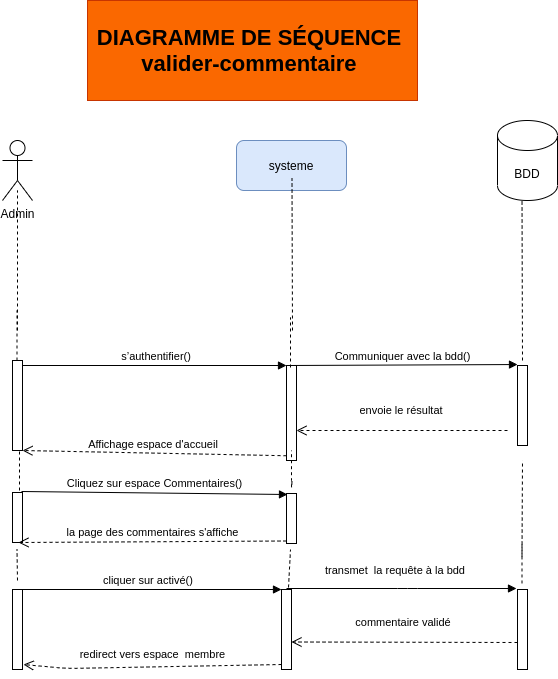

The diagram above was exported from draw.io. Its source (the exported page's mxGraphModel, read from the mxfile embedded in the PNG):
<mxGraphModel dx="868" dy="363" grid="1" gridSize="10" guides="1" tooltips="1" connect="1" arrows="1" fold="1" page="1" pageScale="1" pageWidth="827" pageHeight="1169" math="0" shadow="0">
  <root>
    <mxCell id="J3lrXKND8UyyrJJMsOzy-0" />
    <mxCell id="J3lrXKND8UyyrJJMsOzy-1" parent="J3lrXKND8UyyrJJMsOzy-0" />
    <mxCell id="J3lrXKND8UyyrJJMsOzy-2" value="&lt;font style=&quot;font-size: 22px&quot;&gt;&lt;b&gt;DIAGRAMME DE SÉQUENCE&amp;nbsp;&lt;br&gt;valider-commentaire&amp;nbsp;&lt;br&gt;&lt;/b&gt;&lt;/font&gt;" style="text;html=1;strokeColor=#C73500;fillColor=#fa6800;align=center;verticalAlign=middle;whiteSpace=wrap;rounded=0;fontColor=#000000;" parent="J3lrXKND8UyyrJJMsOzy-1" vertex="1">
      <mxGeometry x="210" y="20" width="330" height="100" as="geometry" />
    </mxCell>
    <mxCell id="J3lrXKND8UyyrJJMsOzy-4" value="systeme" style="rounded=1;whiteSpace=wrap;html=1;fillColor=#dae8fc;strokeColor=#6c8ebf;" parent="J3lrXKND8UyyrJJMsOzy-1" vertex="1">
      <mxGeometry x="359" y="160" width="110" height="50" as="geometry" />
    </mxCell>
    <mxCell id="J3lrXKND8UyyrJJMsOzy-6" value="" style="endArrow=none;dashed=1;html=1;entryX=0.5;entryY=1;entryDx=0;entryDy=0;" parent="J3lrXKND8UyyrJJMsOzy-1" edge="1">
      <mxGeometry width="50" height="50" relative="1" as="geometry">
        <mxPoint x="140" y="350" as="sourcePoint" />
        <mxPoint x="140" y="210" as="targetPoint" />
      </mxGeometry>
    </mxCell>
    <mxCell id="J3lrXKND8UyyrJJMsOzy-7" value="" style="endArrow=none;dashed=1;html=1;entryX=0.5;entryY=1;entryDx=0;entryDy=0;" parent="J3lrXKND8UyyrJJMsOzy-1" edge="1">
      <mxGeometry width="50" height="50" relative="1" as="geometry">
        <mxPoint x="415" y="350" as="sourcePoint" />
        <mxPoint x="414.5" y="198" as="targetPoint" />
      </mxGeometry>
    </mxCell>
    <mxCell id="J3lrXKND8UyyrJJMsOzy-8" value="" style="endArrow=none;dashed=1;html=1;entryX=0.5;entryY=1;entryDx=0;entryDy=0;" parent="J3lrXKND8UyyrJJMsOzy-1" edge="1">
      <mxGeometry width="50" height="50" relative="1" as="geometry">
        <mxPoint x="645" y="380" as="sourcePoint" />
        <mxPoint x="644.5" y="210" as="targetPoint" />
      </mxGeometry>
    </mxCell>
    <mxCell id="J3lrXKND8UyyrJJMsOzy-12" value="" style="html=1;points=[];perimeter=orthogonalPerimeter;" parent="J3lrXKND8UyyrJJMsOzy-1" vertex="1">
      <mxGeometry x="135" y="380" width="10" height="90" as="geometry" />
    </mxCell>
    <mxCell id="J3lrXKND8UyyrJJMsOzy-13" value="" style="html=1;points=[];perimeter=orthogonalPerimeter;" parent="J3lrXKND8UyyrJJMsOzy-1" vertex="1">
      <mxGeometry x="409" y="385" width="10" height="95" as="geometry" />
    </mxCell>
    <mxCell id="J3lrXKND8UyyrJJMsOzy-14" value="&amp;nbsp;s’authentifier()" style="html=1;verticalAlign=bottom;endArrow=block;entryX=0;entryY=0;" parent="J3lrXKND8UyyrJJMsOzy-1" source="J3lrXKND8UyyrJJMsOzy-12" target="J3lrXKND8UyyrJJMsOzy-13" edge="1">
      <mxGeometry relative="1" as="geometry">
        <mxPoint x="334" y="385" as="sourcePoint" />
      </mxGeometry>
    </mxCell>
    <mxCell id="J3lrXKND8UyyrJJMsOzy-15" value="Affichage espace d'accueil&amp;nbsp;" style="html=1;verticalAlign=bottom;endArrow=open;dashed=1;endSize=8;exitX=0;exitY=0.95;" parent="J3lrXKND8UyyrJJMsOzy-1" source="J3lrXKND8UyyrJJMsOzy-13" target="J3lrXKND8UyyrJJMsOzy-12" edge="1">
      <mxGeometry relative="1" as="geometry">
        <mxPoint x="334" y="461" as="targetPoint" />
      </mxGeometry>
    </mxCell>
    <mxCell id="J3lrXKND8UyyrJJMsOzy-22" value="" style="endArrow=none;dashed=1;html=1;entryX=0.5;entryY=1;entryDx=0;entryDy=0;" parent="J3lrXKND8UyyrJJMsOzy-1" edge="1">
      <mxGeometry width="50" height="50" relative="1" as="geometry">
        <mxPoint x="139.5" y="380" as="sourcePoint" />
        <mxPoint x="139.5" y="330" as="targetPoint" />
      </mxGeometry>
    </mxCell>
    <mxCell id="J3lrXKND8UyyrJJMsOzy-23" value="" style="endArrow=none;dashed=1;html=1;entryX=0.5;entryY=1;entryDx=0;entryDy=0;" parent="J3lrXKND8UyyrJJMsOzy-1" edge="1">
      <mxGeometry width="50" height="50" relative="1" as="geometry">
        <mxPoint x="413" y="387" as="sourcePoint" />
        <mxPoint x="413" y="337" as="targetPoint" />
      </mxGeometry>
    </mxCell>
    <mxCell id="J3lrXKND8UyyrJJMsOzy-24" value="" style="html=1;points=[];perimeter=orthogonalPerimeter;" parent="J3lrXKND8UyyrJJMsOzy-1" vertex="1">
      <mxGeometry x="135" y="512" width="10" height="50" as="geometry" />
    </mxCell>
    <mxCell id="J3lrXKND8UyyrJJMsOzy-25" value="" style="html=1;points=[];perimeter=orthogonalPerimeter;" parent="J3lrXKND8UyyrJJMsOzy-1" vertex="1">
      <mxGeometry x="409" y="513" width="10" height="50" as="geometry" />
    </mxCell>
    <mxCell id="J3lrXKND8UyyrJJMsOzy-26" value="Cliquez sur espace Commentaires()" style="html=1;verticalAlign=bottom;endArrow=block;exitX=0.9;exitY=-0.02;exitDx=0;exitDy=0;exitPerimeter=0;" parent="J3lrXKND8UyyrJJMsOzy-1" source="J3lrXKND8UyyrJJMsOzy-24" edge="1">
      <mxGeometry relative="1" as="geometry">
        <mxPoint x="141" y="487.25" as="sourcePoint" />
        <mxPoint x="410" y="514" as="targetPoint" />
      </mxGeometry>
    </mxCell>
    <mxCell id="J3lrXKND8UyyrJJMsOzy-27" value="la page des commentaires s'affiche" style="html=1;verticalAlign=bottom;endArrow=open;dashed=1;endSize=8;exitX=0;exitY=0.95;entryX=0.6;entryY=1;entryDx=0;entryDy=0;entryPerimeter=0;" parent="J3lrXKND8UyyrJJMsOzy-1" source="J3lrXKND8UyyrJJMsOzy-25" target="J3lrXKND8UyyrJJMsOzy-24" edge="1">
      <mxGeometry relative="1" as="geometry">
        <mxPoint x="170" y="616" as="targetPoint" />
      </mxGeometry>
    </mxCell>
    <mxCell id="J3lrXKND8UyyrJJMsOzy-28" value="" style="html=1;points=[];perimeter=orthogonalPerimeter;" parent="J3lrXKND8UyyrJJMsOzy-1" vertex="1">
      <mxGeometry x="404" y="609" width="10" height="80" as="geometry" />
    </mxCell>
    <mxCell id="J3lrXKND8UyyrJJMsOzy-29" value="cliquer sur activé()&amp;nbsp; &amp;nbsp;" style="html=1;verticalAlign=bottom;endArrow=block;entryX=0;entryY=0;" parent="J3lrXKND8UyyrJJMsOzy-1" source="J3lrXKND8UyyrJJMsOzy-31" target="J3lrXKND8UyyrJJMsOzy-28" edge="1">
      <mxGeometry relative="1" as="geometry">
        <mxPoint x="334" y="640" as="sourcePoint" />
      </mxGeometry>
    </mxCell>
    <mxCell id="J3lrXKND8UyyrJJMsOzy-30" value="redirect vers espace&amp;nbsp; membre&amp;nbsp;&amp;nbsp;" style="html=1;verticalAlign=bottom;endArrow=open;dashed=1;endSize=8;exitX=0;exitY=0.95;entryX=1.1;entryY=0.938;entryDx=0;entryDy=0;entryPerimeter=0;" parent="J3lrXKND8UyyrJJMsOzy-1" target="J3lrXKND8UyyrJJMsOzy-31" edge="1">
      <mxGeometry x="-0.0241" y="-3" relative="1" as="geometry">
        <mxPoint x="145" y="662" as="targetPoint" />
        <mxPoint x="404" y="684" as="sourcePoint" />
        <Array as="points">
          <mxPoint x="190" y="688" />
        </Array>
        <mxPoint as="offset" />
      </mxGeometry>
    </mxCell>
    <mxCell id="J3lrXKND8UyyrJJMsOzy-31" value="" style="html=1;points=[];perimeter=orthogonalPerimeter;" parent="J3lrXKND8UyyrJJMsOzy-1" vertex="1">
      <mxGeometry x="135" y="609" width="10" height="80" as="geometry" />
    </mxCell>
    <mxCell id="J3lrXKND8UyyrJJMsOzy-33" value="" style="endArrow=none;dashed=1;html=1;" parent="J3lrXKND8UyyrJJMsOzy-1" edge="1">
      <mxGeometry width="50" height="50" relative="1" as="geometry">
        <mxPoint x="644.5" y="576.04" as="sourcePoint" />
        <mxPoint x="645" y="480" as="targetPoint" />
      </mxGeometry>
    </mxCell>
    <mxCell id="J3lrXKND8UyyrJJMsOzy-34" value="" style="endArrow=none;dashed=1;html=1;exitX=0.7;exitY=-0.025;exitDx=0;exitDy=0;exitPerimeter=0;" parent="J3lrXKND8UyyrJJMsOzy-1" source="J3lrXKND8UyyrJJMsOzy-28" edge="1">
      <mxGeometry width="50" height="50" relative="1" as="geometry">
        <mxPoint x="413.5" y="600" as="sourcePoint" />
        <mxPoint x="413" y="569" as="targetPoint" />
      </mxGeometry>
    </mxCell>
    <mxCell id="J3lrXKND8UyyrJJMsOzy-35" value="" style="endArrow=none;dashed=1;html=1;" parent="J3lrXKND8UyyrJJMsOzy-1" edge="1">
      <mxGeometry width="50" height="50" relative="1" as="geometry">
        <mxPoint x="414.5" y="501" as="sourcePoint" />
        <mxPoint x="414" y="470" as="targetPoint" />
        <Array as="points">
          <mxPoint x="414" y="510" />
        </Array>
      </mxGeometry>
    </mxCell>
    <mxCell id="J3lrXKND8UyyrJJMsOzy-36" value="" style="endArrow=none;dashed=1;html=1;" parent="J3lrXKND8UyyrJJMsOzy-1" edge="1">
      <mxGeometry width="50" height="50" relative="1" as="geometry">
        <mxPoint x="140" y="600" as="sourcePoint" />
        <mxPoint x="139.5" y="569" as="targetPoint" />
      </mxGeometry>
    </mxCell>
    <mxCell id="J3lrXKND8UyyrJJMsOzy-37" value="" style="endArrow=none;dashed=1;html=1;" parent="J3lrXKND8UyyrJJMsOzy-1" edge="1">
      <mxGeometry width="50" height="50" relative="1" as="geometry">
        <mxPoint x="142" y="510" as="sourcePoint" />
        <mxPoint x="142" y="470" as="targetPoint" />
      </mxGeometry>
    </mxCell>
    <mxCell id="J3lrXKND8UyyrJJMsOzy-38" value="" style="html=1;points=[];perimeter=orthogonalPerimeter;" parent="J3lrXKND8UyyrJJMsOzy-1" vertex="1">
      <mxGeometry x="640" y="609" width="10" height="80" as="geometry" />
    </mxCell>
    <mxCell id="J3lrXKND8UyyrJJMsOzy-39" value="transmet&amp;nbsp; la requête à la bdd&amp;nbsp;" style="html=1;verticalAlign=bottom;endArrow=block;entryX=0;entryY=0;" parent="J3lrXKND8UyyrJJMsOzy-1" edge="1">
      <mxGeometry x="-0.0435" y="9" relative="1" as="geometry">
        <mxPoint x="409" y="608" as="sourcePoint" />
        <mxPoint x="639" y="608" as="targetPoint" />
        <Array as="points">
          <mxPoint x="530" y="608" />
        </Array>
        <mxPoint as="offset" />
      </mxGeometry>
    </mxCell>
    <mxCell id="J3lrXKND8UyyrJJMsOzy-40" value="commentaire validé&amp;nbsp;" style="html=1;verticalAlign=bottom;endArrow=open;dashed=1;endSize=8;entryX=0.6;entryY=1;entryDx=0;entryDy=0;entryPerimeter=0;" parent="J3lrXKND8UyyrJJMsOzy-1" edge="1">
      <mxGeometry x="-0.0004" y="-11" relative="1" as="geometry">
        <mxPoint x="414" y="661.5" as="targetPoint" />
        <mxPoint x="640" y="662" as="sourcePoint" />
        <mxPoint as="offset" />
      </mxGeometry>
    </mxCell>
    <mxCell id="J3lrXKND8UyyrJJMsOzy-41" value="" style="endArrow=none;dashed=1;html=1;entryX=0.45;entryY=1.013;entryDx=0;entryDy=0;entryPerimeter=0;" parent="J3lrXKND8UyyrJJMsOzy-1" edge="1">
      <mxGeometry width="50" height="50" relative="1" as="geometry">
        <mxPoint x="644.5" y="602.96" as="sourcePoint" />
        <mxPoint x="644.5" y="562" as="targetPoint" />
      </mxGeometry>
    </mxCell>
    <mxCell id="HucRJWuWMlhA249WKiZn-0" value="Admin" style="shape=umlActor;verticalLabelPosition=bottom;verticalAlign=top;html=1;outlineConnect=0;" parent="J3lrXKND8UyyrJJMsOzy-1" vertex="1">
      <mxGeometry x="125" y="160" width="30" height="60" as="geometry" />
    </mxCell>
    <mxCell id="yHLyJu0DRnXcXD8oH85S-0" value="BDD" style="shape=cylinder3;whiteSpace=wrap;html=1;boundedLbl=1;backgroundOutline=1;size=15;" parent="J3lrXKND8UyyrJJMsOzy-1" vertex="1">
      <mxGeometry x="620" y="140" width="60" height="80" as="geometry" />
    </mxCell>
    <mxCell id="FZfZvODRYV3AesPdgtQ_-0" value="Communiquer avec la bdd()" style="html=1;verticalAlign=bottom;endArrow=block;entryX=0;entryY=-0.012;entryDx=0;entryDy=0;entryPerimeter=0;" parent="J3lrXKND8UyyrJJMsOzy-1" target="FZfZvODRYV3AesPdgtQ_-1" edge="1">
      <mxGeometry relative="1" as="geometry">
        <mxPoint x="409" y="385" as="sourcePoint" />
        <mxPoint x="630" y="385" as="targetPoint" />
      </mxGeometry>
    </mxCell>
    <mxCell id="FZfZvODRYV3AesPdgtQ_-1" value="" style="html=1;points=[];perimeter=orthogonalPerimeter;" parent="J3lrXKND8UyyrJJMsOzy-1" vertex="1">
      <mxGeometry x="640" y="385" width="10" height="80" as="geometry" />
    </mxCell>
    <mxCell id="FZfZvODRYV3AesPdgtQ_-2" value="envoie le résultat&amp;nbsp;" style="html=1;verticalAlign=bottom;endArrow=open;dashed=1;endSize=8;entryX=0.6;entryY=1;entryDx=0;entryDy=0;entryPerimeter=0;" parent="J3lrXKND8UyyrJJMsOzy-1" edge="1">
      <mxGeometry x="-0.0004" y="-11" relative="1" as="geometry">
        <mxPoint x="419" y="450" as="targetPoint" />
        <mxPoint x="630" y="450" as="sourcePoint" />
        <mxPoint as="offset" />
      </mxGeometry>
    </mxCell>
  </root>
</mxGraphModel>